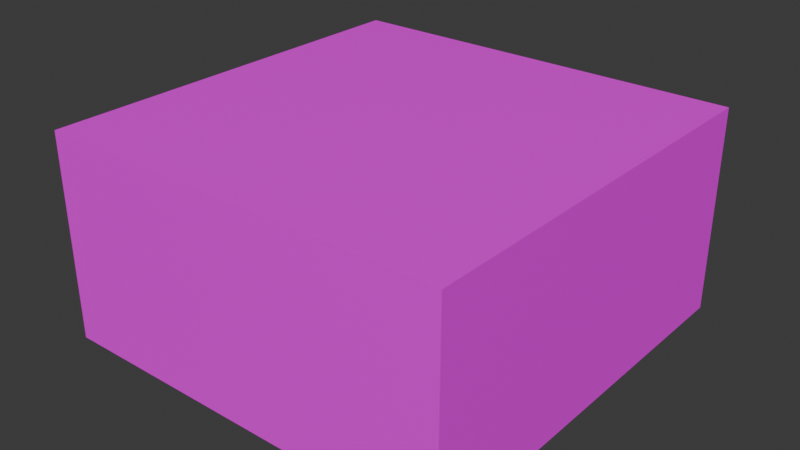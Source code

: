 # Source: dirt_step.blend  (saved by Blender 4.0.36; exported with 4.5.12 LTS)
import bpy
from mathutils import Matrix  # noqa: F401  (used for matrix-valued properties, if any)

bpy.ops.wm.read_factory_settings(use_empty=True)
scene = bpy.context.scene
scene.name = 'Scene'

# ---- collections
col_collection = bpy.data.collections.new('Collection'); scene.collection.children.link(col_collection)

# ---- images (referenced by path relative to the original .blend; pixels are not part of the script)
import os
ASSET_DIR = os.environ.get("B2B_ASSET_DIR", "")  # directory of the original .blend (textures are referenced by path, not embedded)
HERE = os.path.dirname(os.path.abspath(__file__))  # packed textures are extracted next to this script under _unpacked/

def load_image(name, relpath, width, height, colorspace="sRGB"):
    """Load a texture the original file referenced (path relative to the .blend, or extracted next to this script)."""
    p = next((c for c in (os.path.join(HERE, relpath), os.path.join(ASSET_DIR, relpath)) if relpath and os.path.exists(c)), "")
    if p:
        img = bpy.data.images.load(p, check_existing=True)
        img.name = name
    else:  # same state as the original file: an image datablock whose file is absent (Cycles renders it pink)
        img = bpy.data.images.new(name, width, height)
        img.source = "FILE"
        img.filepath = "//" + (relpath or name)
    img.colorspace_settings.name = colorspace
    return img
img_dirtstepuvsbig_png = load_image('DirtStepUVsBig.png', 'Textures/DirtStepUVsBig.png', 1024, 1024, 'sRGB')

# ---- materials (node trees are filled in below, after node groups)
mat_material = bpy.data.materials.new('Material')
mat_material.alpha_threshold = 0.0
mat_material.use_transparent_shadow = False
mat_material.roughness = 0.5
mat_material.line_color = (0.0, 0.0, 0.0, 1.0)

# ---- material node trees
mat_material.use_nodes = True; mat_material.node_tree.nodes.clear()
_N = mat_material.node_tree.nodes; _L = mat_material.node_tree.links
n0 = _N.new('ShaderNodeOutputMaterial'); n0.name = 'Material Output'; n0.location = (300, 300)
n1 = _N.new('ShaderNodeBsdfPrincipled'); n1.name = 'Principled BSDF'; n1.location = (10, 300)
n1.inputs[3].default_value = 1.45
n2 = _N.new('ShaderNodeTexImage'); n2.name = 'Image Texture'; n2.location = (-280, 280)
n2.image = img_dirtstepuvsbig_png
n2.interpolation = 'Closest'
_L.new(n1.outputs[0], n0.inputs[0])
_L.new(n2.outputs[0], n1.inputs[0])
n0.is_active_output = True

# ---- world
world_world = bpy.data.worlds.new('World'); scene.world = world_world
world_world.use_nodes = True; world_world.node_tree.nodes.clear()
_N = world_world.node_tree.nodes; _L = world_world.node_tree.links
n0 = _N.new('ShaderNodeOutputWorld'); n0.name = 'World Output'; n0.location = (300, 300)
n1 = _N.new('ShaderNodeBackground'); n1.name = 'Background'; n1.location = (10, 300)
n1.inputs[0].default_value = (0.05088, 0.05088, 0.05088, 1.0)
_L.new(n1.outputs[0], n0.inputs[0])
n0.is_active_output = True
world_world.color = (0.05088, 0.05088, 0.05088)
world_world.use_sun_shadow = False
world_world.sun_shadow_jitter_overblur = 0.0

# ---- meshes
me_cube = bpy.data.meshes.new('Cube')
me_cube.from_pydata([(0.5, 0.5, 0.5), (0.5, 0.5, 0.0), (0.5, -0.5, 0.5), (0.5, -0.5, 0.0), (-0.5, 0.5, 0.5), (-0.5, -0.5, 0.5), (-0.5, -0.5, 0.0)], [], [(0, 4, 5, 2), (3, 2, 5, 6), (1, 0, 2, 3)])
_uv = me_cube.uv_layers.new(name='UVMap')
_uv.uv.foreach_set('vector', [0.5, 1.0, 0.0, 1.0, 5.96e-08, 0.5, 0.5, 0.5, 0.5, 0.25, 0.5, 0.5, -5.96e-08, 0.5, 2.98e-08, 0.25, 1.0, 0.25, 1.0, 0.5, 0.5, 0.5, 0.5, 0.25])
me_cube.materials.append(mat_material)
me_cube.use_mirror_vertex_groups = False
me_cube.update()

# ---- objects
ob_dirt_step = bpy.data.objects.new('dirt_step', me_cube)

# ---- transforms, parenting, visibility, modifiers, constraints
ob_dirt_step.location = (0.0, 0.0, 0.0)
ob_dirt_step.lock_rotations_4d = False
ob_dirt_step.empty_display_type = 'ARROWS'
ob_dirt_step.lineart.crease_threshold = 0.0

# ---- collection membership
col_collection.objects.link(ob_dirt_step)

# ---- scene / render settings (as saved in the file)
scene.frame_start = 1; scene.frame_end = 250; scene.frame_set(2)
scene.render.engine = 'BLENDER_EEVEE_NEXT'
scene.cycles.sampling_pattern = 'TABULATED_SOBOL'
bpy.context.view_layer.update()

# ---- added for rendering (the .blend has no active camera and no usable light): camera, sun
cam_auto = bpy.data.cameras.new('AutoCamera')
cam_auto.lens = 50.0
cam_auto.sensor_width = 36.0
cam_auto.clip_end = 1000.0
ob_auto_camera = bpy.data.objects.new('AutoCamera', cam_auto)
scene.collection.objects.link(ob_auto_camera)
ob_auto_camera.location = (1.38784, -1.6654, 1.36027)
ob_auto_camera.rotation_euler = (1.09748, -7.21219e-08, 0.694738)
scene.camera = ob_auto_camera
light_auto_sun = bpy.data.lights.new('AutoSun', 'SUN')
light_auto_sun.energy = 3.0
light_auto_sun.angle = 0.0523599
ob_auto_sun = bpy.data.objects.new('AutoSun', light_auto_sun)
scene.collection.objects.link(ob_auto_sun)
ob_auto_sun.rotation_euler = (0.872665, 0.174533, 0.523599)
bpy.context.view_layer.update()
